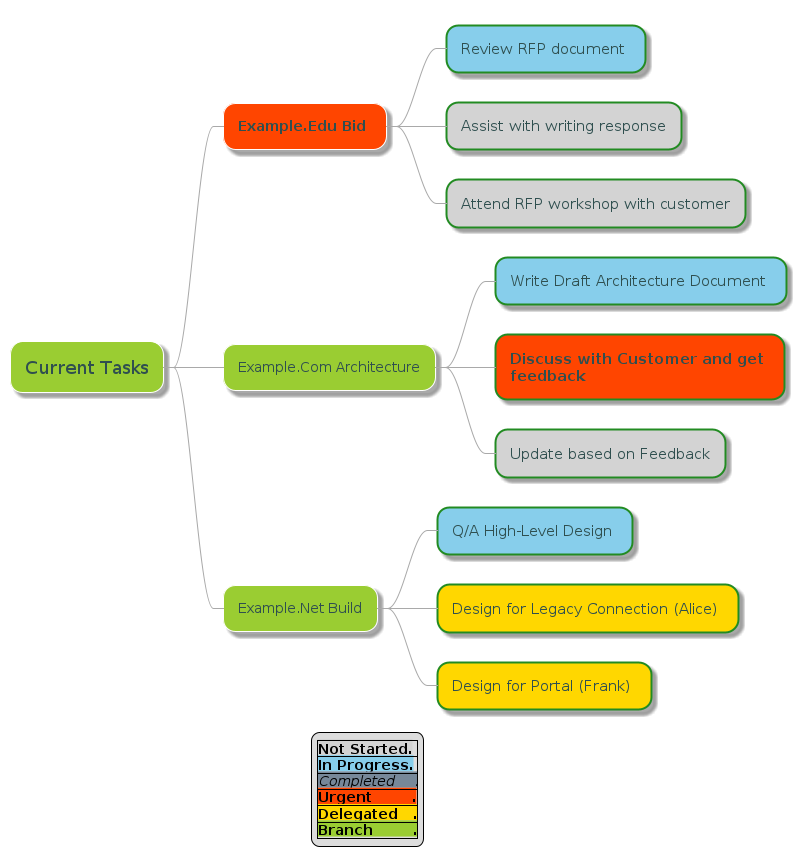

The diagram above was rendered by PlantUML. Its source (embedded in the PNG):
@startmindmap
skinparam ArrowColor DarkGrey
<style>
mindmapDiagram {
  node {
    Padding 15
    Margin 15
    BackGroundColor YellowGreen
    FontColor DarkSlateGrey
    LineColor White
    LineThickness 1.0
    MaximumWidth 320
  }
  rootNode {
    Padding 15
    Margin 15
    BackGroundColor YellowGreen
    FontColor DarkSlateGrey
    FontSize 18
    LineColor White
    LineThickness 1.0
  }
  leafNode {
    Padding 15
    Margin 15
    BackGroundColor LightGray
    FontColor DarkSlateGrey
    FontSize 15
    LineColor ForestGreen
    LineThickness 2.0
  }
  ' Styles to apply to tasks based on status:
  ' in progress (i)
  .i {
    BackgroundColor SkyBlue
  }
  ' completed (c)
  .c {
    BackgroundColor LightSlateGray
    FontStyle italic
    FontColor DarkGray
  }
  ' urgent (u)
  .u {
    BackgroundColor OrangeRed
    FontStyle bold
  }
  ' delegated (d)
  .d {
    BackgroundColor Gold
  }
}
</style>
' Legend colours need to be updated manually :-(
legend
|<back:LightGray><b>Not Started.</b></back>|
|<back:SkyBlue><b>In Progress.</b></back>|
|<back:LightSlateGrey><i>Completed     .</i></back>|
|<back:OrangeRed><b>Urgent        .</b></back>|
|<back:Gold><b>Delegated   .</b></back>|
|<back:YellowGreen><b>Branch        .</b></back>|
endlegend

* Current Tasks

 * Example.Edu Bid <<u>>
  * Review RFP document <<i>>
  * Assist with writing response
  * Attend RFP workshop with customer

 * Example.Com Architecture
  * Write Draft Architecture Document <<i>>
  * Discuss with Customer and get feedback <<u>>
  * Update based on Feedback

 * Example.Net Build
  * Q/A High-Level Design <<i>>
  * Design for Legacy Connection (Alice) <<d>>
  * Design for Portal (Frank) <<d>>

@endmindmap